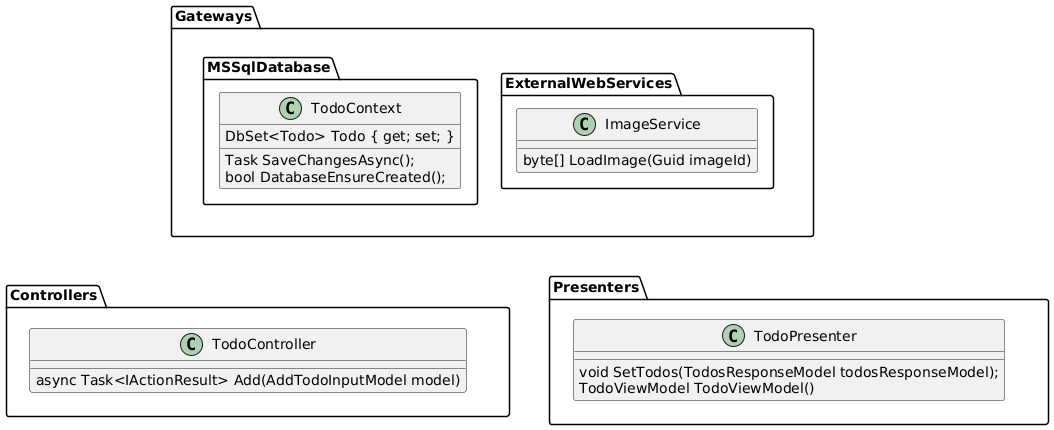

The diagram above was rendered by PlantUML. Its source (embedded in the PNG):
@startuml
package Gateways{

  package MSSqlDatabase{
    class TodoContext{
      DbSet<Todo> Todo { get; set; }
      Task SaveChangesAsync();
      bool DatabaseEnsureCreated();
    }
  }

  package ExternalWebServices{
    class ImageService{
      byte[] LoadImage(Guid imageId)
    }
  }
}

package Controllers{
  class TodoController{
    async Task<IActionResult> Add(AddTodoInputModel model)
  }
}

package Presenters{
  class TodoPresenter{
    void SetTodos(TodosResponseModel todosResponseModel);
    TodoViewModel TodoViewModel()
  }
}

Gateways -[hidden]-> Controllers
Gateways -[hidden]-> Presenters
@enduml